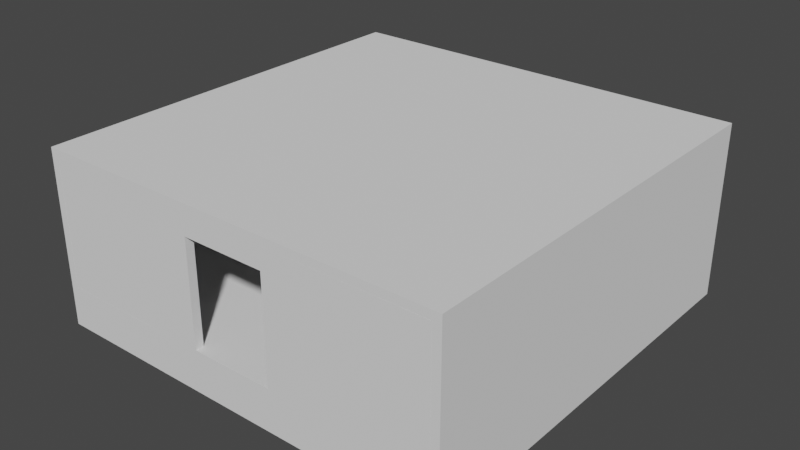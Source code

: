# Source: Module_Room_3_Way.blend  (saved by Blender 2.92.15; exported with 4.5.12 LTS)
import bpy
from mathutils import Matrix  # noqa: F401  (used for matrix-valued properties, if any)

bpy.ops.wm.read_factory_settings(use_empty=True)
scene = bpy.context.scene
scene.name = 'Scene'

# ---- world
world_world = bpy.data.worlds.new('World'); scene.world = world_world
world_world.use_nodes = True; world_world.node_tree.nodes.clear()
_N = world_world.node_tree.nodes; _L = world_world.node_tree.links
n0 = _N.new('ShaderNodeOutputWorld'); n0.name = 'World Output'; n0.location = (300, 300)
n1 = _N.new('ShaderNodeBackground'); n1.name = 'Background'; n1.location = (10, 300)
n1.inputs[0].default_value = (0.05088, 0.05088, 0.05088, 1.0)
_L.new(n1.outputs[0], n0.inputs[0])
n0.is_active_output = True
world_world.color = (0.05088, 0.05088, 0.05088)
world_world.use_sun_shadow = False
world_world.sun_shadow_jitter_overblur = 0.0

# ---- meshes
me_cube = bpy.data.meshes.new('Cube')
me_cube.from_pydata([(-1.0, -1.0, -1.0), (-1.0, -1.0, 1.0), (-1.0, 1.0, -1.0), (-1.0, 1.0, 1.0), (1.0, -1.0, -1.0), (1.0, -1.0, 1.0), (1.0, 1.0, -1.0), (1.0, 1.0, 1.0)], [], [(0, 1, 3, 2), (2, 3, 7, 6), (6, 7, 5, 4), (4, 5, 1, 0), (2, 6, 4, 0), (7, 3, 1, 5)])
_uv = me_cube.uv_layers.new(name='UVMap')
_uv.uv.foreach_set('vector', [0.375, 0.0, 0.625, 0.0, 0.625, 0.25, 0.375, 0.25, 0.375, 0.25, 0.625, 0.25, 0.625, 0.5, 0.375, 0.5, 0.375, 0.5, 0.625, 0.5, 0.625, 0.75, 0.375, 0.75, 0.375, 0.75, 0.625, 0.75, 0.625, 1.0, 0.375, 1.0, 0.125, 0.5, 0.375, 0.5, 0.375, 0.75, 0.125, 0.75, 0.625, 0.5, 0.875, 0.5, 0.875, 0.75, 0.625, 0.75])
me_cube.use_remesh_fix_poles = True
me_cube.use_remesh_preserve_attributes = False
me_cube.use_mirror_vertex_groups = False
me_cube.update()
me_cube_007 = bpy.data.meshes.new('Cube.007')
me_cube_007.from_pydata([(-1.0, -1.0, -1.0), (-1.0, -1.0, 1.0), (-1.0, 1.0, -1.0), (-1.0, 1.0, 1.0), (1.0, -1.0, -1.0), (1.0, -1.0, 1.0), (1.0, 1.0, -1.0), (1.0, 1.0, 1.0), (-1.0, 0.2, -1.0), (-1.0, 0.2, 1.0), (1.0, 0.2, -1.0), (1.0, 0.2, 1.0), (-1.0, -0.2, -1.0), (1.0, -0.2, 1.0), (-1.0, -0.2, 1.0), (1.0, -0.2, -1.0), (-1.0, -1.0, 0.6667), (-1.0, 1.0, 0.6667), (1.0, 1.0, 0.6667), (1.0, -1.0, 0.6667), (1.0, 0.2, 0.6667), (-1.0, 0.2, 0.6667), (-1.0, -0.2, 0.6667), (1.0, -0.2, 0.6667)], [], [(21, 9, 3, 17), (17, 3, 7, 18), (23, 13, 5, 19), (19, 5, 1, 16), (12, 15, 4, 0), (13, 14, 1, 5), (7, 3, 9, 11), (2, 6, 10, 8), (18, 7, 11, 20), (22, 14, 9, 21), (16, 1, 14, 22), (11, 9, 14, 13), (10, 8, 21, 20), (20, 11, 13, 23), (0, 16, 22, 12), (6, 18, 20, 10), (4, 19, 16, 0), (15, 23, 19, 4), (2, 17, 18, 6), (8, 21, 17, 2), (21, 20, 23, 22), (15, 12, 22, 23)])
_uv = me_cube_007.uv_layers.new(name='UVMap')
_uv.uv.foreach_set('vector', [0.5804, 0.1909, 0.625, 0.1909, 0.625, 0.25, 0.5804, 0.25, 0.5804, 0.25, 0.625, 0.25, 0.625, 0.5, 0.5804, 0.5, 0.5804, 0.6546, 0.625, 0.6546, 0.625, 0.75, 0.5804, 0.75, 0.5804, 0.75, 0.625, 0.75, 0.625, 1.0, 0.5804, 1.0, 0.125, 0.6546, 0.375, 0.6546, 0.375, 0.75, 0.125, 0.75, 0.625, 0.6546, 0.875, 0.6546, 0.875, 0.75, 0.625, 0.75, 0.625, 0.5, 0.875, 0.5, 0.875, 0.5591, 0.625, 0.5591, 0.125, 0.5, 0.375, 0.5, 0.375, 0.5591, 0.125, 0.5591, 0.5804, 0.5, 0.625, 0.5, 0.625, 0.5591, 0.5804, 0.5591, 0.5804, 0.09545, 0.625, 0.09545, 0.625, 0.1909, 0.5804, 0.1909, 0.5804, 0.0, 0.625, 0.0, 0.625, 0.09545, 0.5804, 0.09545, 0.625, 0.5591, 0.875, 0.5591, 0.875, 0.6546, 0.625, 0.6546, 0.375, 0.5591, 0.125, 0.5591, 0.0, 0.0, 0.5804, 0.5591, 0.5804, 0.5591, 0.625, 0.5591, 0.625, 0.6546, 0.5804, 0.6546, 0.375, 0.0, 0.5804, 0.0, 0.5804, 0.09545, 0.375, 0.09545, 0.375, 0.5, 0.5804, 0.5, 0.5804, 0.5591, 0.375, 0.5591, 0.375, 0.75, 0.5804, 0.75, 0.5804, 1.0, 0.375, 1.0, 0.375, 0.6546, 0.5804, 0.6546, 0.5804, 0.75, 0.375, 0.75, 0.375, 0.25, 0.5804, 0.25, 0.5804, 0.5, 0.375, 0.5, 0.375, 0.1909, 0.5804, 0.1909, 0.5804, 0.25, 0.375, 0.25, 0.5804, 0.1909, 0.5804, 0.5591, 0.0, 0.0, 0.5804, 0.09545, 0.375, 0.6546, 0.125, 0.6546, 0.5804, 0.09545, 0.0, 0.0])
me_cube_007.use_remesh_fix_poles = True
me_cube_007.use_remesh_preserve_attributes = False
me_cube_007.use_mirror_vertex_groups = False
me_cube_007.update()
me_cube_008 = bpy.data.meshes.new('Cube.008')
me_cube_008.from_pydata([(-1.0, -1.0, -1.0), (-1.0, -1.0, 1.0), (-1.0, 1.0, -1.0), (-1.0, 1.0, 1.0), (1.0, -1.0, -1.0), (1.0, -1.0, 1.0), (1.0, 1.0, -1.0), (1.0, 1.0, 1.0), (-1.0, -0.2, -1.0), (-1.0, -0.2, 1.0), (1.0, -0.2, -1.0), (1.0, -0.2, 1.0), (-1.0, 0.2, 1.0), (1.0, 0.2, -1.0), (-1.0, 0.2, -1.0), (1.0, 0.2, 1.0), (-1.0, -1.0, 0.6667), (-1.0, 1.0, 0.6667), (1.0, 1.0, 0.6667), (1.0, -1.0, 0.6667), (1.0, -0.2, 0.6667), (-1.0, -0.2, 0.6667), (1.0, 0.2, 0.6667), (-1.0, 0.2, 0.6667), (1.0, -0.2, 0.6667), (1.0, -0.2, -1.0), (1.0, 0.2, -1.0), (1.0, 0.2, 0.6667)], [(21, 24), (25, 8), (23, 27), (26, 14)], [(23, 12, 3, 17), (17, 3, 7, 18), (20, 11, 5, 19), (19, 5, 1, 16), (8, 10, 4, 0), (11, 9, 1, 5), (15, 12, 9, 11), (22, 15, 11, 20), (16, 1, 9, 21), (18, 7, 15, 22), (2, 6, 13, 14), (7, 3, 12, 15), (21, 9, 12, 23), (6, 18, 22, 13), (0, 16, 21, 8), (22, 20, 24, 27), (4, 19, 16, 0), (10, 20, 19, 4), (2, 17, 18, 6), (14, 23, 17, 2), (13, 22, 27, 26), (20, 10, 25, 24), (21, 8, 14, 23), (24, 25, 26, 27)])
_uv = me_cube_008.uv_layers.new(name='UVMap')
_uv.uv.foreach_set('vector', [0.4832, 0.1503, 0.625, 0.1503, 0.625, 0.25, 0.4832, 0.25, 0.4832, 0.25, 0.625, 0.25, 0.625, 0.5, 0.4832, 0.5, 0.4832, 0.6498, 0.625, 0.6498, 0.625, 0.75, 0.4832, 0.75, 0.4832, 0.75, 0.625, 0.75, 0.625, 1.0, 0.4832, 1.0, 0.125, 0.6498, 0.375, 0.6498, 0.375, 0.75, 0.125, 0.75, 0.625, 0.6498, 0.875, 0.6498, 0.875, 0.75, 0.625, 0.75, 0.625, 0.5997, 0.875, 0.5997, 0.875, 0.6498, 0.625, 0.6498, 0.4832, 0.5997, 0.625, 0.5997, 0.625, 0.6498, 0.4832, 0.6498, 0.4832, 0.0, 0.625, 0.0, 0.625, 0.1002, 0.4832, 0.1002, 0.4832, 0.5, 0.625, 0.5, 0.625, 0.5997, 0.4832, 0.5997, 0.125, 0.5, 0.375, 0.5, 0.375, 0.5997, 0.125, 0.5997, 0.625, 0.5, 0.875, 0.5, 0.875, 0.5997, 0.625, 0.5997, 0.4832, 0.1002, 0.625, 0.1002, 0.625, 0.1503, 0.4832, 0.1503, 0.375, 0.5, 0.4832, 0.5, 0.4832, 0.5997, 0.375, 0.5997, 0.375, 0.0, 0.4832, 0.0, 0.4832, 0.1002, 0.375, 0.1002, 0.4832, 0.5997, 0.4832, 0.6498, 0.4832, 0.6498, 0.4832, 0.5997, 0.375, 0.75, 0.4832, 0.75, 0.4832, 1.0, 0.375, 1.0, 0.375, 0.6498, 0.4832, 0.6498, 0.4832, 0.75, 0.375, 0.75, 0.375, 0.25, 0.4832, 0.25, 0.4832, 0.5, 0.375, 0.5, 0.375, 0.1503, 0.4832, 0.1503, 0.4832, 0.25, 0.375, 0.25, 0.375, 0.5997, 0.4832, 0.5997, 0.4832, 0.5997, 0.375, 0.5997, 0.4832, 0.6498, 0.375, 0.6498, 0.375, 0.6498, 0.4832, 0.6498, 0.4832, 0.1002, 0.375, 0.1002, 0.375, 0.1503, 0.4832, 0.1503, 0.4832, 0.6498, 0.375, 0.6498, 0.375, 0.5997, 0.4832, 0.5997])
me_cube_008.use_remesh_fix_poles = True
me_cube_008.use_remesh_preserve_attributes = False
me_cube_008.use_mirror_vertex_groups = False
me_cube_008.update()
me_cube_009 = bpy.data.meshes.new('Cube.009')
me_cube_009.from_pydata([(-1.0, -1.0, -1.0), (-1.0, -1.0, 1.0), (-1.0, 1.0, -1.0), (-1.0, 1.0, 1.0), (1.0, -1.0, -1.0), (1.0, -1.0, 1.0), (1.0, 1.0, -1.0), (1.0, 1.0, 1.0), (-1.0, -0.2083, -1.0), (-1.0, -0.2083, 1.0), (1.0, -0.2083, -1.0), (1.0, -0.2083, 1.0), (-1.0, 0.2083, 1.0), (1.0, 0.2083, -1.0), (-1.0, 0.2083, -1.0), (1.0, 0.2083, 1.0), (-1.0, -1.0, 0.6667), (-1.0, 1.0, 0.6667), (1.0, 1.0, 0.6667), (1.0, -1.0, 0.6667), (1.0, -0.2083, 0.6667), (-1.0, -0.2083, 0.6667), (1.0, 0.2083, 0.6667), (-1.0, 0.2083, 0.6667)], [], [(23, 12, 3, 17), (17, 3, 7, 18), (20, 11, 5, 19), (19, 5, 1, 16), (8, 10, 4, 0), (11, 9, 1, 5), (15, 12, 9, 11), (22, 15, 11, 20), (16, 1, 9, 21), (18, 7, 15, 22), (2, 6, 13, 14), (7, 3, 12, 15), (21, 9, 12, 23), (10, 8, 21, 20), (6, 18, 22, 13), (0, 16, 21, 8), (4, 19, 16, 0), (10, 20, 19, 4), (2, 17, 18, 6), (14, 23, 17, 2), (23, 22, 20, 21), (13, 14, 23, 22)])
_uv = me_cube_009.uv_layers.new(name='UVMap')
_uv.uv.foreach_set('vector', [0.6029, 0.1595, 0.625, 0.1595, 0.625, 0.25, 0.6029, 0.25, 0.6029, 0.25, 0.625, 0.25, 0.625, 0.5, 0.6029, 0.5, 0.6029, 0.6652, 0.625, 0.6652, 0.625, 0.75, 0.6029, 0.75, 0.6029, 0.75, 0.625, 0.75, 0.625, 1.0, 0.6029, 1.0, 0.125, 0.6652, 0.375, 0.6652, 0.375, 0.75, 0.125, 0.75, 0.625, 0.6652, 0.875, 0.6652, 0.875, 0.75, 0.625, 0.75, 0.625, 0.5905, 0.875, 0.5905, 0.875, 0.6652, 0.625, 0.6652, 0.6029, 0.5905, 0.625, 0.5905, 0.625, 0.6652, 0.6029, 0.6652, 0.6029, 0.0, 0.625, 0.0, 0.625, 0.08476, 0.6029, 0.08476, 0.6029, 0.5, 0.625, 0.5, 0.625, 0.5905, 0.6029, 0.5905, 0.125, 0.5, 0.375, 0.5, 0.375, 0.5905, 0.125, 0.5905, 0.625, 0.5, 0.875, 0.5, 0.875, 0.5905, 0.625, 0.5905, 0.6029, 0.08476, 0.625, 0.08476, 0.625, 0.1595, 0.6029, 0.1595, 0.375, 0.6652, 0.125, 0.6652, 0.0, 0.0, 0.6029, 0.6652, 0.375, 0.5, 0.6029, 0.5, 0.6029, 0.5905, 0.375, 0.5905, 0.375, 0.0, 0.6029, 0.0, 0.6029, 0.08476, 0.375, 0.08476, 0.375, 0.75, 0.6029, 0.75, 0.6029, 1.0, 0.375, 1.0, 0.375, 0.6652, 0.6029, 0.6652, 0.6029, 0.75, 0.375, 0.75, 0.375, 0.25, 0.6029, 0.25, 0.6029, 0.5, 0.375, 0.5, 0.375, 0.1595, 0.6029, 0.1595, 0.6029, 0.25, 0.375, 0.25, 0.6029, 0.1595, 0.6029, 0.5905, 0.6029, 0.6652, 0.0, 0.0, 0.375, 0.5905, 0.125, 0.5905, 0.6029, 0.1595, 0.6029, 0.5905])
me_cube_009.use_remesh_fix_poles = True
me_cube_009.use_remesh_preserve_attributes = False
me_cube_009.use_mirror_vertex_groups = False
me_cube_009.update()
me_cube_010 = bpy.data.meshes.new('Cube.010')
me_cube_010.from_pydata([(-1.0, -1.0, -1.0), (-1.0, -1.0, 1.0), (-1.0, 1.0, -1.0), (-1.0, 1.0, 1.0), (1.0, -1.0, -1.0), (1.0, -1.0, 1.0), (1.0, 1.0, -1.0), (1.0, 1.0, 1.0), (-1.0, -0.2083, -1.0), (-1.0, -0.2083, 1.0), (1.0, -0.2083, -1.0), (1.0, -0.2083, 1.0), (-1.0, 0.2083, 1.0), (1.0, 0.2083, -1.0), (-1.0, 0.2083, -1.0), (1.0, 0.2083, 1.0), (-1.0, -1.0, 0.6667), (-1.0, 1.0, 0.6667), (1.0, 1.0, 0.6667), (1.0, -1.0, 0.6667), (1.0, -0.2083, 0.6667), (-1.0, -0.2083, 0.6667), (1.0, 0.2083, 0.6667), (-1.0, 0.2083, 0.6667)], [], [(23, 12, 3, 17), (17, 3, 7, 18), (20, 11, 5, 19), (19, 5, 1, 16), (8, 10, 4, 0), (11, 9, 1, 5), (15, 12, 9, 11), (22, 15, 11, 20), (16, 1, 9, 21), (18, 7, 15, 22), (2, 6, 13, 14), (7, 3, 12, 15), (21, 9, 12, 23), (6, 18, 22, 13), (0, 16, 21, 8), (10, 8, 21, 20), (4, 19, 16, 0), (10, 20, 19, 4), (2, 17, 18, 6), (14, 23, 17, 2), (23, 22, 20, 21), (13, 22, 23, 14), (22, 13, 14, 23)])
_uv = me_cube_010.uv_layers.new(name='UVMap')
_uv.uv.foreach_set('vector', [0.5826, 0.1527, 0.625, 0.1527, 0.625, 0.25, 0.5826, 0.25, 0.5826, 0.25, 0.625, 0.25, 0.625, 0.5, 0.5826, 0.5, 0.5826, 0.6597, 0.625, 0.6597, 0.625, 0.75, 0.5826, 0.75, 0.5826, 0.75, 0.625, 0.75, 0.625, 1.0, 0.5826, 1.0, 0.125, 0.6597, 0.375, 0.6597, 0.375, 0.75, 0.125, 0.75, 0.625, 0.6597, 0.875, 0.6597, 0.875, 0.75, 0.625, 0.75, 0.625, 0.5973, 0.875, 0.5973, 0.875, 0.6597, 0.625, 0.6597, 0.5826, 0.5973, 0.625, 0.5973, 0.625, 0.6597, 0.5826, 0.6597, 0.5826, 0.0, 0.625, 0.0, 0.625, 0.09031, 0.5826, 0.09031, 0.5826, 0.5, 0.625, 0.5, 0.625, 0.5973, 0.5826, 0.5973, 0.125, 0.5, 0.375, 0.5, 0.375, 0.5973, 0.125, 0.5973, 0.625, 0.5, 0.875, 0.5, 0.875, 0.5973, 0.625, 0.5973, 0.5826, 0.09031, 0.625, 0.09031, 0.625, 0.1527, 0.5826, 0.1527, 0.375, 0.5, 0.5826, 0.5, 0.5826, 0.5973, 0.375, 0.5973, 0.375, 0.0, 0.5826, 0.0, 0.5826, 0.09031, 0.375, 0.09031, 0.375, 0.6597, 0.125, 0.6597, 0.0, 0.0, 0.5826, 0.6597, 0.375, 0.75, 0.5826, 0.75, 0.5826, 1.0, 0.375, 1.0, 0.375, 0.6597, 0.5826, 0.6597, 0.5826, 0.75, 0.375, 0.75, 0.375, 0.25, 0.5826, 0.25, 0.5826, 0.5, 0.375, 0.5, 0.375, 0.1527, 0.5826, 0.1527, 0.5826, 0.25, 0.375, 0.25, 0.5826, 0.1527, 0.5826, 0.5973, 0.5826, 0.6597, 0.0, 0.0, 0.375, 0.5973, 0.5826, 0.5973, 0.5826, 0.1527, 0.375, 0.1527, 0.5826, 0.5973, 0.375, 0.5973, 0.375, 0.1527, 0.5826, 0.1527])
me_cube_010.use_remesh_fix_poles = True
me_cube_010.use_remesh_preserve_attributes = False
me_cube_010.use_mirror_vertex_groups = False
me_cube_010.update()
me_cube_011 = bpy.data.meshes.new('Cube.011')
me_cube_011.from_pydata([(-1.0, -1.0, -1.0), (-1.0, -1.0, 1.0), (-1.0, 1.0, -1.0), (-1.0, 1.0, 1.0), (1.0, -1.0, -1.0), (1.0, -1.0, 1.0), (1.0, 1.0, -1.0), (1.0, 1.0, 1.0)], [], [(0, 1, 3, 2), (2, 3, 7, 6), (6, 7, 5, 4), (4, 5, 1, 0), (2, 6, 4, 0), (7, 3, 1, 5)])
_uv = me_cube_011.uv_layers.new(name='UVMap')
_uv.uv.foreach_set('vector', [0.375, 0.0, 0.625, 0.0, 0.625, 0.25, 0.375, 0.25, 0.375, 0.25, 0.625, 0.25, 0.625, 0.5, 0.375, 0.5, 0.375, 0.5, 0.625, 0.5, 0.625, 0.75, 0.375, 0.75, 0.375, 0.75, 0.625, 0.75, 0.625, 1.0, 0.375, 1.0, 0.125, 0.5, 0.375, 0.5, 0.375, 0.75, 0.125, 0.75, 0.625, 0.5, 0.875, 0.5, 0.875, 0.75, 0.625, 0.75])
me_cube_011.use_remesh_fix_poles = True
me_cube_011.use_remesh_preserve_attributes = False
me_cube_011.use_mirror_vertex_groups = False
me_cube_011.update()

# ---- objects
ob_floor = bpy.data.objects.new('Floor', me_cube)
ob_wall_south = bpy.data.objects.new('Wall_South', me_cube_007)
ob_wall_north = bpy.data.objects.new('Wall_North', me_cube_008)
ob_wall_east = bpy.data.objects.new('Wall_East', me_cube_009)
ob_wall_west = bpy.data.objects.new('Wall_West', me_cube_010)
ob_ceiling = bpy.data.objects.new('Ceiling', me_cube_011)

# ---- transforms, parenting, visibility, modifiers, constraints
ob_floor.location = (5.0, 5.0, -0.5)
ob_floor.scale = (5.0, 5.0, 0.5)
ob_floor.lineart.crease_threshold = 0.0
ob_wall_south.location = (0.1, 5.0, 1.5)
ob_wall_south.scale = (0.1, 5.0, 1.5)
ob_wall_south.lineart.crease_threshold = 0.0
ob_wall_north.location = (9.9, 5.0, 1.5)
ob_wall_north.scale = (0.1, 5.0, 1.5)
ob_wall_north.lineart.crease_threshold = 0.0
ob_wall_east.location = (5.0, 0.1, 1.5)
ob_wall_east.rotation_euler = (0.0, -0.0, -1.571)
ob_wall_east.scale = (0.1, 4.8, 1.5)
ob_wall_east.lineart.crease_threshold = 0.0
ob_wall_west.location = (5.0, 9.9, 1.5)
ob_wall_west.rotation_euler = (0.0, -0.0, -1.571)
ob_wall_west.scale = (0.1, 4.8, 1.5)
ob_wall_west.lineart.crease_threshold = 0.0
ob_ceiling.location = (5.0, 5.0, 3.1)
ob_ceiling.scale = (5.0, 5.0, 0.1)
ob_ceiling.lineart.crease_threshold = 0.0

# ---- collection membership
scene.collection.objects.link(ob_floor)
scene.collection.objects.link(ob_wall_south)
scene.collection.objects.link(ob_wall_north)
scene.collection.objects.link(ob_wall_east)
scene.collection.objects.link(ob_wall_west)
scene.collection.objects.link(ob_ceiling)

# ---- scene / render settings (as saved in the file)
scene.frame_start = 1; scene.frame_end = 250; scene.frame_set(0)
scene.render.engine = 'BLENDER_EEVEE_NEXT'
scene.cycles.use_denoising = False
scene.cycles.samples = 128
scene.cycles.sampling_pattern = 'TABULATED_SOBOL'
scene.cycles.use_adaptive_sampling = False
scene.cycles.use_light_tree = False
scene.view_settings.view_transform = 'Filmic'
bpy.context.view_layer.update()

# ---- added for rendering (the .blend has no active camera and no usable light): camera, sun
cam_auto = bpy.data.cameras.new('AutoCamera')
cam_auto.lens = 50.0
cam_auto.sensor_width = 36.0
cam_auto.clip_end = 1000.0
ob_auto_camera = bpy.data.objects.new('AutoCamera', cam_auto)
scene.collection.objects.link(ob_auto_camera)
ob_auto_camera.location = (18.6495, -11.3794, 12.0196)
ob_auto_camera.rotation_euler = (1.09748, -7.21219e-08, 0.694738)
scene.camera = ob_auto_camera
light_auto_sun = bpy.data.lights.new('AutoSun', 'SUN')
light_auto_sun.energy = 3.0
light_auto_sun.angle = 0.0523599
ob_auto_sun = bpy.data.objects.new('AutoSun', light_auto_sun)
scene.collection.objects.link(ob_auto_sun)
ob_auto_sun.rotation_euler = (0.872665, 0.174533, 0.523599)
bpy.context.view_layer.update()
